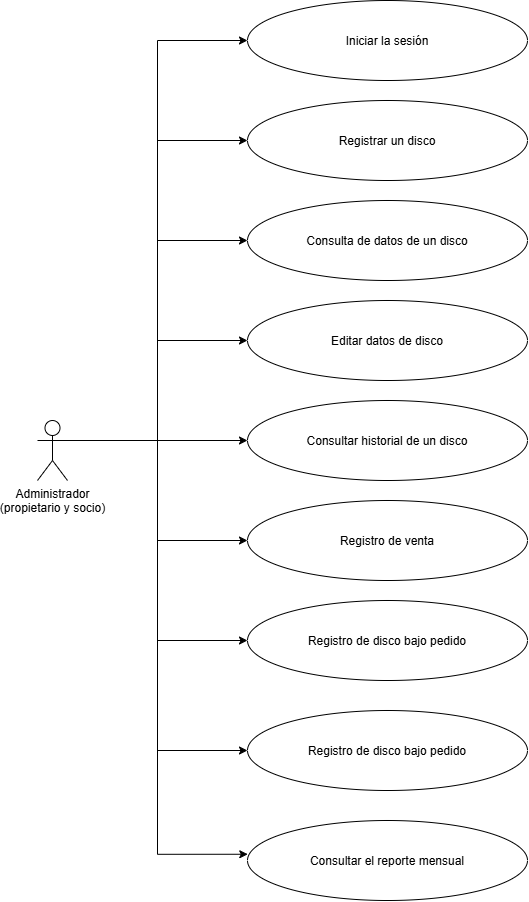

The diagram above was exported from draw.io. Its source (the exported page's mxGraphModel, read from the mxfile embedded in the PNG):
<mxGraphModel dx="1030" dy="658" grid="1" gridSize="10" guides="1" tooltips="1" connect="1" arrows="1" fold="1" page="1" pageScale="1" pageWidth="827" pageHeight="1169" math="0" shadow="0">
  <root>
    <mxCell id="0" />
    <mxCell id="1" parent="0" />
    <mxCell id="ZePZU6giYwE7iMo2kRLH-11" edge="1" parent="1" source="ZePZU6giYwE7iMo2kRLH-1" style="edgeStyle=orthogonalEdgeStyle;rounded=0;orthogonalLoop=1;jettySize=auto;html=1;exitX=1;exitY=0.3333333333333333;exitDx=0;exitDy=0;exitPerimeter=0;entryX=0;entryY=0.5;entryDx=0;entryDy=0;" target="ZePZU6giYwE7iMo2kRLH-2">
      <mxGeometry relative="1" as="geometry" />
    </mxCell>
    <mxCell id="ZePZU6giYwE7iMo2kRLH-12" edge="1" parent="1" source="ZePZU6giYwE7iMo2kRLH-1" style="edgeStyle=orthogonalEdgeStyle;rounded=0;orthogonalLoop=1;jettySize=auto;html=1;exitX=1;exitY=0.3333333333333333;exitDx=0;exitDy=0;exitPerimeter=0;entryX=0;entryY=0.5;entryDx=0;entryDy=0;" target="ZePZU6giYwE7iMo2kRLH-3">
      <mxGeometry relative="1" as="geometry" />
    </mxCell>
    <mxCell id="ZePZU6giYwE7iMo2kRLH-13" edge="1" parent="1" source="ZePZU6giYwE7iMo2kRLH-1" style="edgeStyle=orthogonalEdgeStyle;rounded=0;orthogonalLoop=1;jettySize=auto;html=1;exitX=1;exitY=0.3333333333333333;exitDx=0;exitDy=0;exitPerimeter=0;entryX=0;entryY=0.5;entryDx=0;entryDy=0;" target="ZePZU6giYwE7iMo2kRLH-4">
      <mxGeometry relative="1" as="geometry" />
    </mxCell>
    <mxCell id="ZePZU6giYwE7iMo2kRLH-14" edge="1" parent="1" source="ZePZU6giYwE7iMo2kRLH-1" style="edgeStyle=orthogonalEdgeStyle;rounded=0;orthogonalLoop=1;jettySize=auto;html=1;exitX=1;exitY=0.3333333333333333;exitDx=0;exitDy=0;exitPerimeter=0;entryX=0;entryY=0.5;entryDx=0;entryDy=0;" target="ZePZU6giYwE7iMo2kRLH-5">
      <mxGeometry relative="1" as="geometry" />
    </mxCell>
    <mxCell id="ZePZU6giYwE7iMo2kRLH-15" edge="1" parent="1" source="ZePZU6giYwE7iMo2kRLH-1" style="edgeStyle=orthogonalEdgeStyle;rounded=0;orthogonalLoop=1;jettySize=auto;html=1;exitX=1;exitY=0.3333333333333333;exitDx=0;exitDy=0;exitPerimeter=0;entryX=0;entryY=0.5;entryDx=0;entryDy=0;" target="ZePZU6giYwE7iMo2kRLH-6">
      <mxGeometry relative="1" as="geometry" />
    </mxCell>
    <mxCell id="ZePZU6giYwE7iMo2kRLH-16" edge="1" parent="1" source="ZePZU6giYwE7iMo2kRLH-1" style="edgeStyle=orthogonalEdgeStyle;rounded=0;orthogonalLoop=1;jettySize=auto;html=1;exitX=1;exitY=0.3333333333333333;exitDx=0;exitDy=0;exitPerimeter=0;entryX=0;entryY=0.5;entryDx=0;entryDy=0;" target="ZePZU6giYwE7iMo2kRLH-7">
      <mxGeometry relative="1" as="geometry" />
    </mxCell>
    <mxCell id="ZePZU6giYwE7iMo2kRLH-18" edge="1" parent="1" source="ZePZU6giYwE7iMo2kRLH-1" style="edgeStyle=orthogonalEdgeStyle;rounded=0;orthogonalLoop=1;jettySize=auto;html=1;exitX=1;exitY=0.3333333333333333;exitDx=0;exitDy=0;exitPerimeter=0;entryX=0;entryY=0.5;entryDx=0;entryDy=0;" target="ZePZU6giYwE7iMo2kRLH-8">
      <mxGeometry relative="1" as="geometry" />
    </mxCell>
    <mxCell id="ZePZU6giYwE7iMo2kRLH-19" edge="1" parent="1" source="ZePZU6giYwE7iMo2kRLH-1" style="edgeStyle=orthogonalEdgeStyle;rounded=0;orthogonalLoop=1;jettySize=auto;html=1;exitX=1;exitY=0.3333333333333333;exitDx=0;exitDy=0;exitPerimeter=0;entryX=0;entryY=0.5;entryDx=0;entryDy=0;" target="ZePZU6giYwE7iMo2kRLH-9">
      <mxGeometry relative="1" as="geometry" />
    </mxCell>
    <mxCell id="ZePZU6giYwE7iMo2kRLH-1" parent="1" style="shape=umlActor;verticalLabelPosition=bottom;verticalAlign=top;html=1;outlineConnect=0;" value="Administrador&lt;br&gt;(propietario y socio)&lt;div&gt;&lt;br&gt;&lt;/div&gt;" vertex="1">
      <mxGeometry height="60" width="30" x="110" y="460" as="geometry" />
    </mxCell>
    <mxCell id="ZePZU6giYwE7iMo2kRLH-2" parent="1" style="ellipse;whiteSpace=wrap;html=1;shapeInside=1;" value="Iniciar la sesión" vertex="1">
      <mxGeometry height="80" width="280" x="320" y="40" as="geometry" />
    </mxCell>
    <mxCell id="ZePZU6giYwE7iMo2kRLH-3" parent="1" style="ellipse;whiteSpace=wrap;html=1;shapeInside=1;" value="Registrar un disco" vertex="1">
      <mxGeometry height="80" width="280" x="320" y="140" as="geometry" />
    </mxCell>
    <mxCell id="ZePZU6giYwE7iMo2kRLH-4" parent="1" style="ellipse;whiteSpace=wrap;html=1;shapeInside=1;" value="Consulta de datos de un disco" vertex="1">
      <mxGeometry height="80" width="280" x="320" y="240" as="geometry" />
    </mxCell>
    <mxCell id="ZePZU6giYwE7iMo2kRLH-5" parent="1" style="ellipse;whiteSpace=wrap;html=1;shapeInside=1;" value="Editar datos de disco" vertex="1">
      <mxGeometry height="80" width="280" x="320" y="340" as="geometry" />
    </mxCell>
    <mxCell id="ZePZU6giYwE7iMo2kRLH-6" parent="1" style="ellipse;whiteSpace=wrap;html=1;shapeInside=1;" value="Consultar historial de un disco" vertex="1">
      <mxGeometry height="80" width="280" x="320" y="440" as="geometry" />
    </mxCell>
    <mxCell id="ZePZU6giYwE7iMo2kRLH-7" parent="1" style="ellipse;whiteSpace=wrap;html=1;shapeInside=1;" value="Registro de venta" vertex="1">
      <mxGeometry height="80" width="280" x="320" y="540" as="geometry" />
    </mxCell>
    <mxCell id="ZePZU6giYwE7iMo2kRLH-8" parent="1" style="ellipse;whiteSpace=wrap;html=1;shapeInside=1;" value="Registro de disco bajo pedido" vertex="1">
      <mxGeometry height="80" width="280" x="320" y="640" as="geometry" />
    </mxCell>
    <mxCell id="ZePZU6giYwE7iMo2kRLH-9" parent="1" style="ellipse;whiteSpace=wrap;html=1;shapeInside=1;" value="Registro de disco bajo pedido" vertex="1">
      <mxGeometry height="80" width="280" x="320" y="750" as="geometry" />
    </mxCell>
    <mxCell id="ZePZU6giYwE7iMo2kRLH-10" parent="1" style="ellipse;whiteSpace=wrap;html=1;shapeInside=1;" value="Consultar el reporte mensual" vertex="1">
      <mxGeometry height="80" width="280" x="320" y="860" as="geometry" />
    </mxCell>
    <mxCell id="ZePZU6giYwE7iMo2kRLH-20" edge="1" parent="1" source="ZePZU6giYwE7iMo2kRLH-1" style="edgeStyle=orthogonalEdgeStyle;rounded=0;orthogonalLoop=1;jettySize=auto;html=1;exitX=1;exitY=0.3333333333333333;exitDx=0;exitDy=0;exitPerimeter=0;entryX=0.001;entryY=0.422;entryDx=0;entryDy=0;entryPerimeter=0;" target="ZePZU6giYwE7iMo2kRLH-10">
      <mxGeometry relative="1" as="geometry" />
    </mxCell>
  </root>
</mxGraphModel>